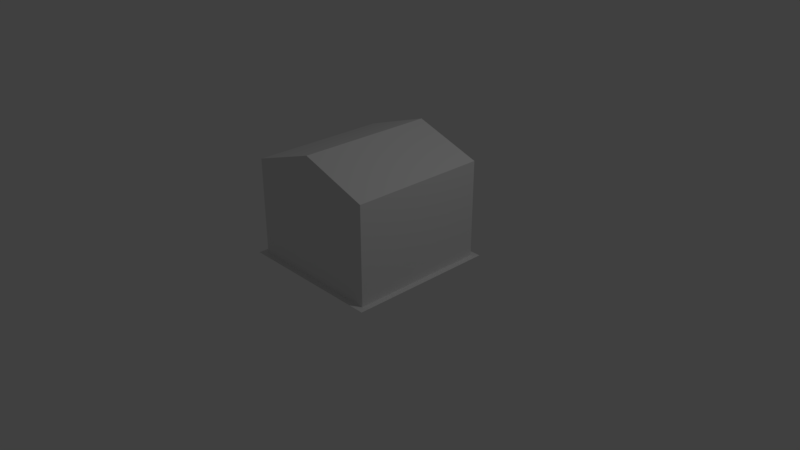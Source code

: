 # Source: SM_Residence.blend  (saved by Blender 2.78.0; exported with 4.5.12 LTS)
import bpy
from mathutils import Matrix  # noqa: F401  (used for matrix-valued properties, if any)

bpy.ops.wm.read_factory_settings(use_empty=True)
scene = bpy.context.scene
scene.name = 'Scene'

# ---- collections
col_collection_1 = bpy.data.collections.new('Collection 1'); scene.collection.children.link(col_collection_1)

# ---- materials (node trees are filled in below, after node groups)
mat_material = bpy.data.materials.new('Material')
mat_material.alpha_threshold = 0.0
mat_material.use_transparent_shadow = False
mat_material.roughness = 0.5
mat_material.line_color = (0.0, 0.0, 0.0, 1.0)

# ---- material node trees

# ---- world
world_world = bpy.data.worlds.new('World'); scene.world = world_world
world_world.color = (0.05088, 0.05088, 0.05088)
world_world.use_sun_shadow = False
world_world.sun_shadow_jitter_overblur = 0.0
world_world.cycles.sampling_method = 'MANUAL'

# ---- cameras
cam_camera = bpy.data.cameras.new('Camera')
cam_camera.clip_end = 100.0
cam_camera.lens = 35.0
cam_camera.sensor_width = 32.0
cam_camera.sensor_height = 18.0
cam_camera.ortho_scale = 7.314
cam_camera.dof.focus_distance = 0.0
cam_camera.dof.aperture_fstop = 128.0

# ---- lights
light_lamp = bpy.data.lights.new('Lamp', 'POINT')
light_lamp.transmission_factor = 0.0
light_lamp.cutoff_distance = 30.0
light_lamp.energy = 100.0
light_lamp.shadow_buffer_clip_start = 1.001
light_lamp.shadow_soft_size = 0.1
light_lamp.shadow_maximum_resolution = 0.006
light_lamp.use_absolute_resolution = True

# ---- meshes
me_cube = bpy.data.meshes.new('Cube')
me_cube.from_pydata([(1.0, 1.0, 0.0), (1.0, -1.0, 0.0), (-1.0, -1.0, 0.0), (-1.0, 1.0, 0.0), (0.9196, 0.9196, 0.0), (0.9196, -0.9196, 0.0), (-0.9196, 0.9196, 0.0), (-0.9196, -0.9196, 0.0), (0.9196, 0.9196, 1.302), (0.9196, -0.9196, 1.302), (-0.9196, 0.9196, 1.302), (-0.9196, -0.9196, 1.302), (-5.96e-08, 0.9196, 1.609), (-5.96e-08, -0.9196, 1.609)], [], [(7, 5, 9, 11), (4, 5, 1, 0), (6, 4, 0, 3), (5, 7, 2, 1), (7, 6, 3, 2), (10, 11, 13, 12), (5, 4, 8, 9), (6, 7, 11, 10), (4, 6, 10, 8), (8, 10, 12), (11, 9, 13), (9, 8, 12, 13)])
me_cube.polygons.foreach_set('use_smooth', [True] * 12)
me_cube.materials.append(mat_material)
me_cube.use_remesh_preserve_volume = False
me_cube.use_remesh_preserve_attributes = False
me_cube.use_mirror_vertex_groups = False
me_cube.update()

# ---- objects
ob_cube = bpy.data.objects.new('Cube', me_cube)
ob_lamp = bpy.data.objects.new('Lamp', light_lamp)
ob_camera = bpy.data.objects.new('Camera', cam_camera)

# ---- transforms, parenting, visibility, modifiers, constraints
ob_cube.location = (0.0, 0.0, 0.0)
ob_cube.lock_rotations_4d = False
ob_cube.empty_display_type = 'ARROWS'
ob_cube.lineart.crease_threshold = 0.0
_m = ob_cube.modifiers.new('EdgeSplit', 'EDGE_SPLIT')
ob_lamp.location = (4.076, 1.005, 5.904)
ob_lamp.rotation_euler = (0.6503, 0.05522, 1.866)
ob_lamp.lock_rotations_4d = False
ob_lamp.empty_display_type = 'ARROWS'
ob_lamp.color = (0.0, 0.0, 0.0, 0.0)
ob_lamp.lineart.crease_threshold = 0.0
ob_camera.location = (7.481, -6.508, 5.344)
ob_camera.rotation_euler = (1.109, 0.0, 0.8149)
ob_camera.lock_rotations_4d = False
ob_camera.empty_display_type = 'ARROWS'
ob_camera.color = (0.0, 0.0, 0.0, 0.0)
ob_camera.display_type = 'WIRE'
ob_camera.lineart.crease_threshold = 0.0

# ---- collection membership
col_collection_1.objects.link(ob_cube)
col_collection_1.objects.link(ob_lamp)
col_collection_1.objects.link(ob_camera)

# ---- scene / render settings (as saved in the file)
scene.camera = ob_camera
scene.frame_start = 1; scene.frame_end = 250; scene.frame_set(1)
scene.render.engine = 'BLENDER_EEVEE_NEXT'
scene.render.resolution_percentage = 50
scene.render.dither_intensity = 0.0
scene.cycles.use_denoising = False
scene.cycles.samples = 128
scene.cycles.sampling_pattern = 'TABULATED_SOBOL'
scene.cycles.light_sampling_threshold = 0.0
scene.cycles.use_adaptive_sampling = False
scene.cycles.use_light_tree = False
scene.cycles.blur_glossy = 0.0
scene.cycles.sample_clamp_indirect = 0.0
scene.view_settings.view_transform = 'Standard'
bpy.context.view_layer.update()
